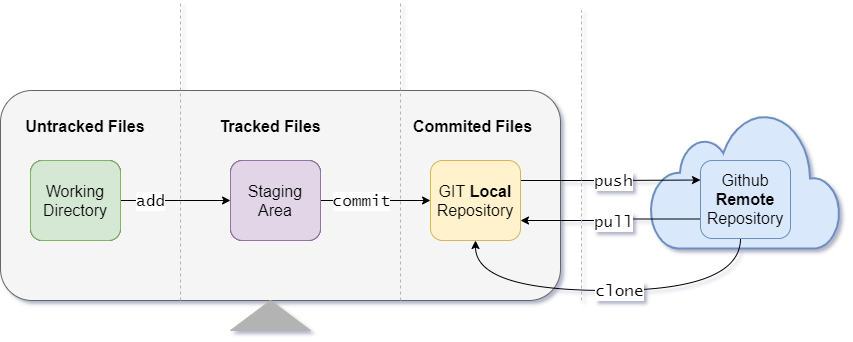

The diagram above was exported from draw.io. Its source (the exported page's mxGraphModel, read from the mxfile embedded in the PNG):
<mxGraphModel dx="852" dy="494" grid="1" gridSize="10" guides="1" tooltips="1" connect="1" arrows="1" fold="1" page="1" pageScale="1" pageWidth="1169" pageHeight="827" math="0" shadow="0">
  <root>
    <mxCell id="0" />
    <mxCell id="1" parent="0" />
    <mxCell id="F_eRVjCMR_XmCXPkm58O-27" value="" style="rounded=1;whiteSpace=wrap;html=1;fontSize=16;align=left;fillColor=#f5f5f5;strokeColor=#666666;fontColor=#333333;" parent="1" vertex="1">
      <mxGeometry x="120" y="170" width="560" height="210" as="geometry" />
    </mxCell>
    <mxCell id="F_eRVjCMR_XmCXPkm58O-40" value="" style="html=1;verticalLabelPosition=bottom;align=center;labelBackgroundColor=#ffffff;verticalAlign=top;strokeWidth=2;shadow=0;dashed=0;shape=mxgraph.ios7.icons.cloud;fillColor=#dae8fc;fontSize=16;strokeColor=#6c8ebf;" parent="1" vertex="1">
      <mxGeometry x="770" y="192" width="190" height="136" as="geometry" />
    </mxCell>
    <mxCell id="F_eRVjCMR_XmCXPkm58O-6" value="" style="edgeStyle=orthogonalEdgeStyle;rounded=0;orthogonalLoop=1;jettySize=auto;html=1;" parent="1" source="F_eRVjCMR_XmCXPkm58O-4" target="F_eRVjCMR_XmCXPkm58O-5" edge="1">
      <mxGeometry relative="1" as="geometry" />
    </mxCell>
    <mxCell id="F_eRVjCMR_XmCXPkm58O-26" value="add" style="edgeLabel;html=1;align=center;verticalAlign=middle;resizable=0;points=[];fontSize=16;spacing=2;spacingLeft=0;spacingRight=0;fontFamily=Lucida Console;" parent="F_eRVjCMR_XmCXPkm58O-6" vertex="1" connectable="0">
      <mxGeometry x="-0.4354" relative="1" as="geometry">
        <mxPoint x="-1.01" as="offset" />
      </mxGeometry>
    </mxCell>
    <mxCell id="F_eRVjCMR_XmCXPkm58O-4" value="Working Directory" style="rounded=1;whiteSpace=wrap;html=1;" parent="1" vertex="1">
      <mxGeometry x="150" y="240" width="90" height="80" as="geometry" />
    </mxCell>
    <mxCell id="F_eRVjCMR_XmCXPkm58O-8" value="" style="edgeStyle=orthogonalEdgeStyle;rounded=0;orthogonalLoop=1;jettySize=auto;html=1;" parent="1" source="F_eRVjCMR_XmCXPkm58O-5" target="F_eRVjCMR_XmCXPkm58O-7" edge="1">
      <mxGeometry relative="1" as="geometry">
        <Array as="points">
          <mxPoint x="500" y="280" />
          <mxPoint x="500" y="280" />
        </Array>
      </mxGeometry>
    </mxCell>
    <mxCell id="F_eRVjCMR_XmCXPkm58O-33" value="commit" style="edgeLabel;html=1;align=center;verticalAlign=middle;resizable=0;points=[];fontSize=16;labelBorderColor=none;labelPadding=5;container=0;resizeWidth=0;imageWidth=24;fontFamily=Lucida Console;" parent="F_eRVjCMR_XmCXPkm58O-8" vertex="1" connectable="0">
      <mxGeometry x="-0.2" y="-1" relative="1" as="geometry">
        <mxPoint x="-4" y="-1" as="offset" />
      </mxGeometry>
    </mxCell>
    <mxCell id="F_eRVjCMR_XmCXPkm58O-5" value="Staging Area" style="rounded=1;whiteSpace=wrap;html=1;" parent="1" vertex="1">
      <mxGeometry x="350" y="240" width="90" height="80" as="geometry" />
    </mxCell>
    <mxCell id="F_eRVjCMR_XmCXPkm58O-10" value="" style="edgeStyle=orthogonalEdgeStyle;rounded=0;orthogonalLoop=1;jettySize=auto;html=1;exitX=1;exitY=0.25;exitDx=0;exitDy=0;entryX=0;entryY=0.25;entryDx=0;entryDy=0;" parent="1" source="F_eRVjCMR_XmCXPkm58O-7" target="F_eRVjCMR_XmCXPkm58O-9" edge="1">
      <mxGeometry relative="1" as="geometry" />
    </mxCell>
    <mxCell id="F_eRVjCMR_XmCXPkm58O-37" value="push" style="edgeLabel;html=1;align=center;verticalAlign=middle;resizable=0;points=[];fontSize=16;fontFamily=Lucida Console;" parent="F_eRVjCMR_XmCXPkm58O-10" vertex="1" connectable="0">
      <mxGeometry x="-0.0788" relative="1" as="geometry">
        <mxPoint x="9.329999999999998" as="offset" />
      </mxGeometry>
    </mxCell>
    <mxCell id="F_eRVjCMR_XmCXPkm58O-7" value="GIT &lt;b&gt;Local &lt;/b&gt;Repository" style="rounded=1;whiteSpace=wrap;html=1;fontSize=16;fillColor=#fff2cc;strokeColor=#d6b656;" parent="1" vertex="1">
      <mxGeometry x="550" y="240" width="90" height="80" as="geometry" />
    </mxCell>
    <mxCell id="F_eRVjCMR_XmCXPkm58O-35" style="edgeStyle=orthogonalEdgeStyle;rounded=0;orthogonalLoop=1;jettySize=auto;html=1;exitX=0;exitY=0.75;exitDx=0;exitDy=0;entryX=1;entryY=0.75;entryDx=0;entryDy=0;strokeColor=#000000;fontSize=11;" parent="1" source="F_eRVjCMR_XmCXPkm58O-9" target="F_eRVjCMR_XmCXPkm58O-7" edge="1">
      <mxGeometry relative="1" as="geometry" />
    </mxCell>
    <mxCell id="F_eRVjCMR_XmCXPkm58O-38" value="pull" style="edgeLabel;html=1;align=center;verticalAlign=middle;resizable=0;points=[];fontSize=16;fontFamily=Lucida Console;" parent="F_eRVjCMR_XmCXPkm58O-35" vertex="1" connectable="0">
      <mxGeometry x="0.0788" y="1" relative="1" as="geometry">
        <mxPoint x="9.329999999999998" as="offset" />
      </mxGeometry>
    </mxCell>
    <mxCell id="F_eRVjCMR_XmCXPkm58O-36" style="edgeStyle=orthogonalEdgeStyle;curved=1;rounded=0;orthogonalLoop=1;jettySize=auto;html=1;entryX=0.5;entryY=1;entryDx=0;entryDy=0;fontSize=16;" parent="1" source="F_eRVjCMR_XmCXPkm58O-9" target="F_eRVjCMR_XmCXPkm58O-7" edge="1">
      <mxGeometry relative="1" as="geometry">
        <mxPoint x="870" y="340" as="sourcePoint" />
        <Array as="points">
          <mxPoint x="860" y="370" />
          <mxPoint x="595" y="370" />
        </Array>
      </mxGeometry>
    </mxCell>
    <mxCell id="F_eRVjCMR_XmCXPkm58O-39" value="clone" style="edgeLabel;html=1;align=center;verticalAlign=middle;resizable=0;points=[];fontSize=16;labelBackgroundColor=#ffffff;fontFamily=Lucida Console;" parent="F_eRVjCMR_XmCXPkm58O-36" vertex="1" connectable="0">
      <mxGeometry x="-0.1511" relative="1" as="geometry">
        <mxPoint x="-17.67" as="offset" />
      </mxGeometry>
    </mxCell>
    <mxCell id="F_eRVjCMR_XmCXPkm58O-9" value="Github &lt;b&gt;Remote &lt;/b&gt;Repository" style="rounded=1;whiteSpace=wrap;html=1;fontSize=16;fillColor=#dae8fc;strokeColor=#6c8ebf;" parent="1" vertex="1">
      <mxGeometry x="820" y="240" width="90" height="78" as="geometry" />
    </mxCell>
    <mxCell id="F_eRVjCMR_XmCXPkm58O-11" value="Working Directory" style="rounded=1;whiteSpace=wrap;html=1;fontSize=16;fillColor=#d5e8d4;strokeColor=#82b366;" parent="1" vertex="1">
      <mxGeometry x="150" y="240" width="90" height="80" as="geometry" />
    </mxCell>
    <mxCell id="F_eRVjCMR_XmCXPkm58O-12" value="Staging Area" style="rounded=1;whiteSpace=wrap;html=1;fontSize=16;fillColor=#e1d5e7;strokeColor=#9673a6;" parent="1" vertex="1">
      <mxGeometry x="350" y="240" width="90" height="80" as="geometry" />
    </mxCell>
    <mxCell id="F_eRVjCMR_XmCXPkm58O-18" value="" style="endArrow=none;dashed=1;html=1;fontSize=16;strokeColor=#B3B3B3;" parent="1" edge="1">
      <mxGeometry width="50" height="50" relative="1" as="geometry">
        <mxPoint x="520" y="380" as="sourcePoint" />
        <mxPoint x="520" y="80" as="targetPoint" />
      </mxGeometry>
    </mxCell>
    <mxCell id="F_eRVjCMR_XmCXPkm58O-19" value="" style="endArrow=none;dashed=1;html=1;fontSize=16;strokeColor=#B3B3B3;" parent="1" edge="1">
      <mxGeometry width="50" height="50" relative="1" as="geometry">
        <mxPoint x="701" y="380" as="sourcePoint" />
        <mxPoint x="701" y="90" as="targetPoint" />
      </mxGeometry>
    </mxCell>
    <mxCell id="F_eRVjCMR_XmCXPkm58O-24" value="Untracked Files" style="text;html=1;strokeColor=none;fillColor=none;align=center;verticalAlign=top;whiteSpace=wrap;rounded=0;fontSize=16;fontStyle=1" parent="1" vertex="1">
      <mxGeometry x="140" y="190" width="130" height="40" as="geometry" />
    </mxCell>
    <mxCell id="F_eRVjCMR_XmCXPkm58O-25" value="Tracked Files" style="text;html=1;strokeColor=none;fillColor=none;align=center;verticalAlign=top;whiteSpace=wrap;rounded=0;fontSize=16;fontStyle=1" parent="1" vertex="1">
      <mxGeometry x="330" y="190" width="120" height="40" as="geometry" />
    </mxCell>
    <mxCell id="F_eRVjCMR_XmCXPkm58O-32" value="Commited Files" style="text;html=1;strokeColor=none;fillColor=none;align=center;verticalAlign=top;whiteSpace=wrap;rounded=0;fontSize=16;fontStyle=1" parent="1" vertex="1">
      <mxGeometry x="530" y="190" width="125" height="40" as="geometry" />
    </mxCell>
    <mxCell id="F_eRVjCMR_XmCXPkm58O-41" value="" style="endArrow=none;dashed=1;html=1;fontSize=16;strokeColor=#B3B3B3;" parent="1" edge="1">
      <mxGeometry width="50" height="50" relative="1" as="geometry">
        <mxPoint x="300" y="380" as="sourcePoint" />
        <mxPoint x="300" y="80" as="targetPoint" />
      </mxGeometry>
    </mxCell>
    <mxCell id="F_eRVjCMR_XmCXPkm58O-45" value="" style="triangle;whiteSpace=wrap;html=1;labelBackgroundColor=#ffffff;fontFamily=Lucida Console;fontSize=14;align=left;rotation=-90;fillColor=#B3B3B3;strokeColor=#B3B3B3;" parent="1" vertex="1">
      <mxGeometry x="375" y="355" width="30" height="80" as="geometry" />
    </mxCell>
  </root>
</mxGraphModel>